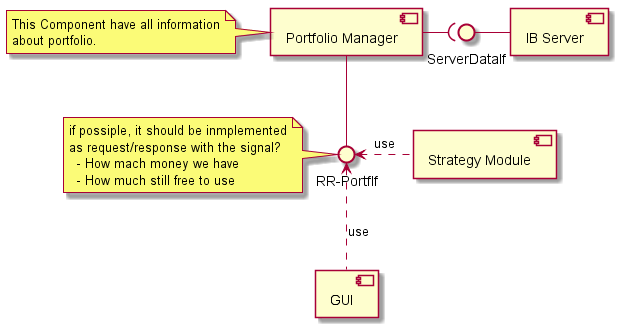

The diagram above was rendered by PlantUML. Its source (embedded in the PNG):
@startuml(id=PortfolioManager)

skinparam componentStyle uml2

[Portfolio Manager] as PortfolioM
note left of PortfolioM
  This Component have all information
  about portfolio.
end note

interface "RR-PortfIf" as PortfolioMI
note left of PortfolioMI
if possiple, it should be inmplemented
as request/response with the signal?
  - How mach money we have
  - How much still free to use
end note

PortfolioM -down- PortfolioMI

[IB Server] as IbS
interface ServerDataIf
IbS -left- ServerDataIf

PortfolioM -( ServerDataIf


[Strategy Module] .left.> PortfolioMI : use

[GUI] .up.> PortfolioMI : use


@enduml